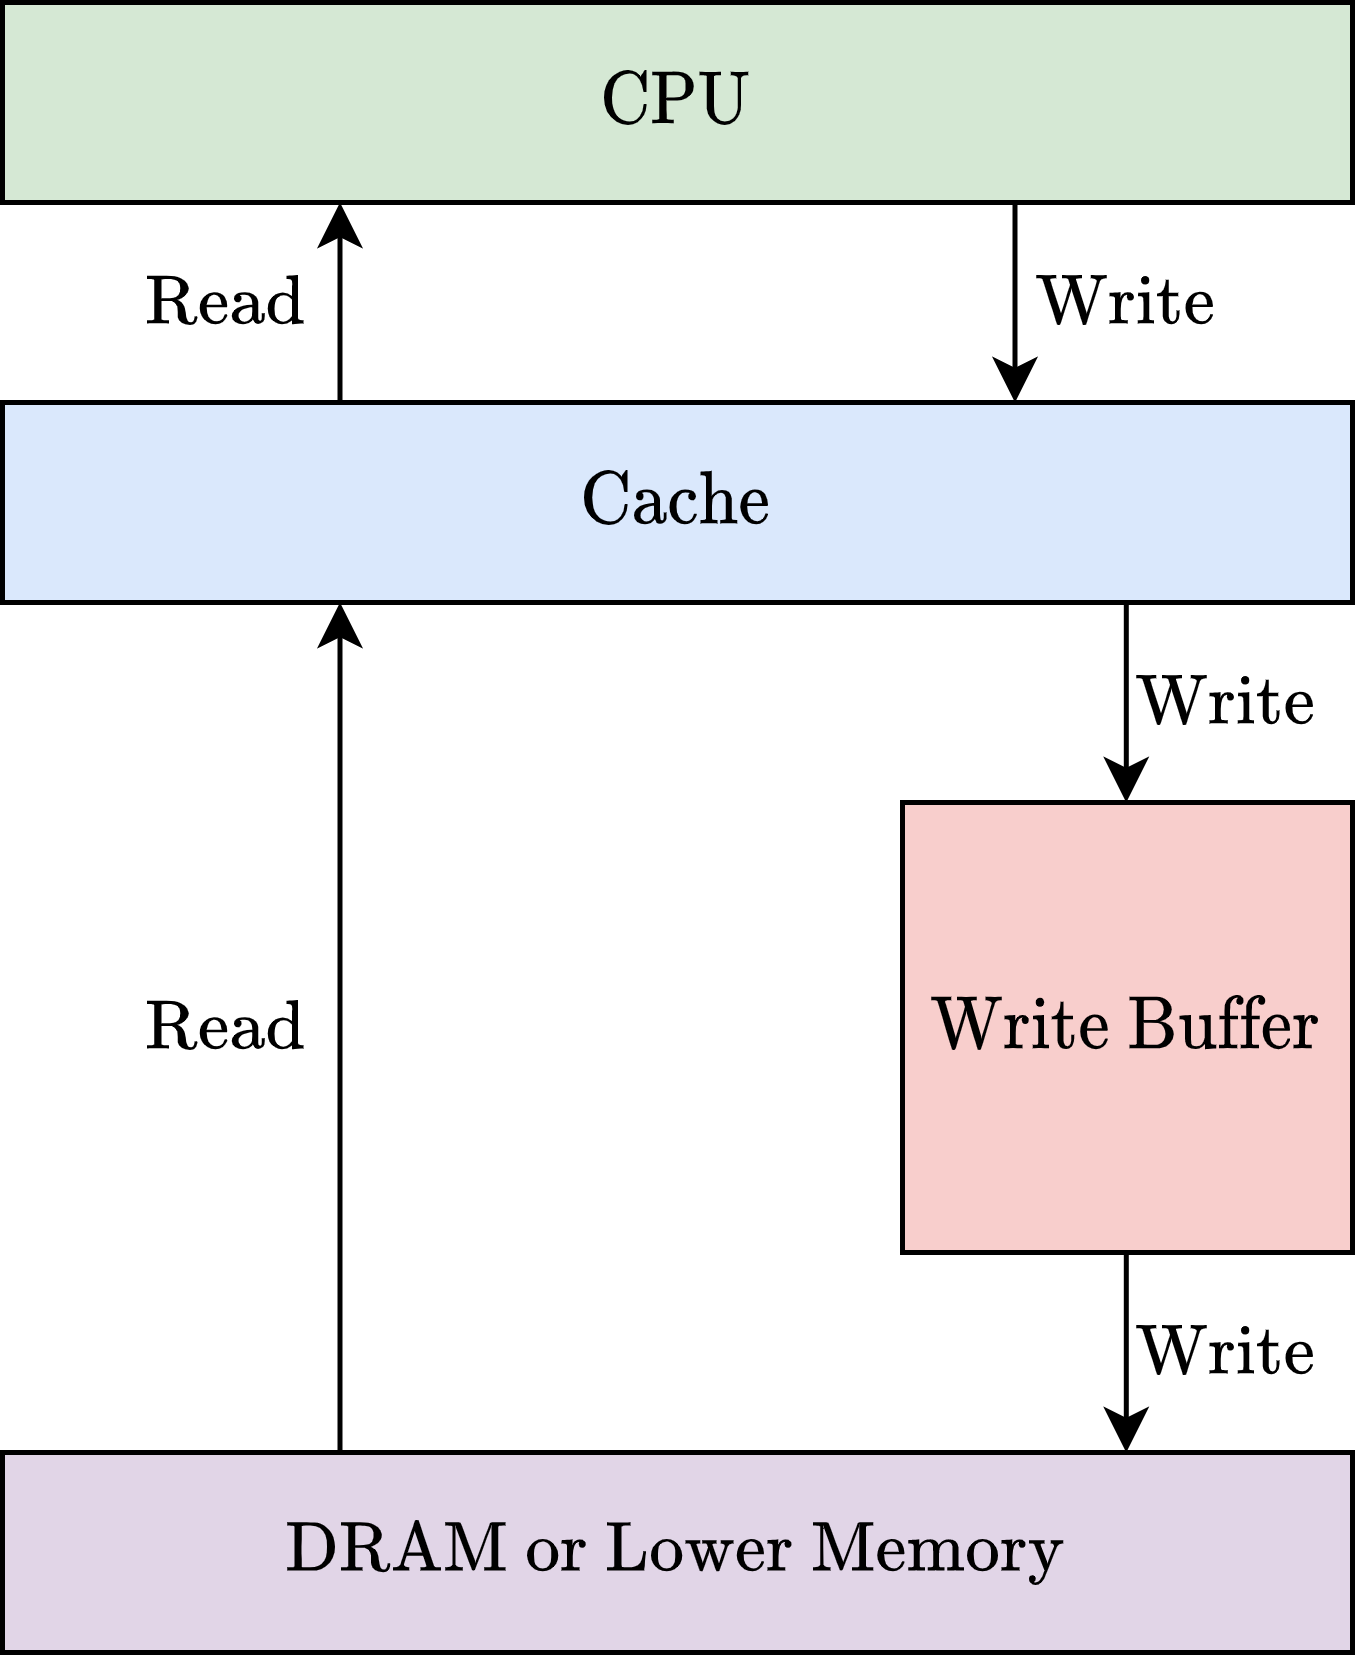

The diagram above was exported from draw.io. Its source (the exported page's mxGraphModel, read from the mxfile embedded in the PNG):
<mxGraphModel dx="745" dy="449" grid="1" gridSize="10" guides="1" tooltips="1" connect="1" arrows="1" fold="1" page="1" pageScale="1" pageWidth="827" pageHeight="1169" math="1" shadow="0">
  <root>
    <mxCell id="0" />
    <mxCell id="1" parent="0" />
    <mxCell id="4uLtnAICObTRx1e5xr7O-8" style="edgeStyle=orthogonalEdgeStyle;rounded=0;orthogonalLoop=1;jettySize=auto;html=1;exitX=0.75;exitY=1;exitDx=0;exitDy=0;entryX=0.75;entryY=0;entryDx=0;entryDy=0;strokeColor=#000000;" edge="1" parent="1" source="4uLtnAICObTRx1e5xr7O-1" target="4uLtnAICObTRx1e5xr7O-3">
      <mxGeometry relative="1" as="geometry" />
    </mxCell>
    <mxCell id="4uLtnAICObTRx1e5xr7O-1" value="$$\text{CPU}$$" style="rounded=0;whiteSpace=wrap;html=1;fillColor=#d5e8d4;strokeColor=#000000;" vertex="1" parent="1">
      <mxGeometry x="70" y="80" width="270" height="40" as="geometry" />
    </mxCell>
    <mxCell id="4uLtnAICObTRx1e5xr7O-13" style="edgeStyle=orthogonalEdgeStyle;rounded=0;orthogonalLoop=1;jettySize=auto;html=1;exitX=0.25;exitY=0;exitDx=0;exitDy=0;entryX=0.25;entryY=1;entryDx=0;entryDy=0;strokeColor=#000000;" edge="1" parent="1" source="4uLtnAICObTRx1e5xr7O-2" target="4uLtnAICObTRx1e5xr7O-3">
      <mxGeometry relative="1" as="geometry" />
    </mxCell>
    <mxCell id="4uLtnAICObTRx1e5xr7O-2" value="$$\text{DRAM or Lower Memory}$$" style="rounded=0;whiteSpace=wrap;html=1;fillColor=#e1d5e7;strokeColor=#000000;" vertex="1" parent="1">
      <mxGeometry x="70" y="370" width="270" height="40" as="geometry" />
    </mxCell>
    <mxCell id="4uLtnAICObTRx1e5xr7O-7" style="edgeStyle=orthogonalEdgeStyle;rounded=0;orthogonalLoop=1;jettySize=auto;html=1;exitX=0.25;exitY=0;exitDx=0;exitDy=0;entryX=0.25;entryY=1;entryDx=0;entryDy=0;strokeColor=#000000;" edge="1" parent="1" source="4uLtnAICObTRx1e5xr7O-3" target="4uLtnAICObTRx1e5xr7O-1">
      <mxGeometry relative="1" as="geometry" />
    </mxCell>
    <mxCell id="4uLtnAICObTRx1e5xr7O-3" value="$$\text{Cache}$$" style="rounded=0;whiteSpace=wrap;html=1;fillColor=#dae8fc;strokeColor=#000000;" vertex="1" parent="1">
      <mxGeometry x="70" y="160" width="270" height="40" as="geometry" />
    </mxCell>
    <mxCell id="4uLtnAICObTRx1e5xr7O-4" value="$$\text{Write Buffer}&lt;br&gt;$$" style="rounded=0;whiteSpace=wrap;html=1;fillColor=#f8cecc;strokeColor=#000000;" vertex="1" parent="1">
      <mxGeometry x="250" y="240" width="90" height="90" as="geometry" />
    </mxCell>
    <mxCell id="4uLtnAICObTRx1e5xr7O-9" style="edgeStyle=orthogonalEdgeStyle;rounded=0;orthogonalLoop=1;jettySize=auto;html=1;exitX=0.75;exitY=1;exitDx=0;exitDy=0;entryX=0.75;entryY=0;entryDx=0;entryDy=0;strokeColor=#000000;" edge="1" parent="1">
      <mxGeometry relative="1" as="geometry">
        <mxPoint x="294.76" y="200" as="sourcePoint" />
        <mxPoint x="294.76" y="240" as="targetPoint" />
      </mxGeometry>
    </mxCell>
    <mxCell id="4uLtnAICObTRx1e5xr7O-12" style="edgeStyle=orthogonalEdgeStyle;rounded=0;orthogonalLoop=1;jettySize=auto;html=1;exitX=0.75;exitY=1;exitDx=0;exitDy=0;entryX=0.75;entryY=0;entryDx=0;entryDy=0;strokeColor=#000000;" edge="1" parent="1">
      <mxGeometry relative="1" as="geometry">
        <mxPoint x="294.76" y="330" as="sourcePoint" />
        <mxPoint x="294.76" y="370" as="targetPoint" />
      </mxGeometry>
    </mxCell>
    <mxCell id="4uLtnAICObTRx1e5xr7O-14" value="$$\text{Read}$$" style="text;html=1;strokeColor=none;fillColor=none;align=center;verticalAlign=middle;whiteSpace=wrap;rounded=0;" vertex="1" parent="1">
      <mxGeometry x="90" y="270" width="50" height="30" as="geometry" />
    </mxCell>
    <mxCell id="4uLtnAICObTRx1e5xr7O-15" value="$$\text{Read}$$" style="text;html=1;strokeColor=none;fillColor=none;align=center;verticalAlign=middle;whiteSpace=wrap;rounded=0;" vertex="1" parent="1">
      <mxGeometry x="90" y="120" width="50" height="40" as="geometry" />
    </mxCell>
    <mxCell id="4uLtnAICObTRx1e5xr7O-16" value="$$\text{Write}$$" style="text;html=1;strokeColor=none;fillColor=none;align=center;verticalAlign=middle;whiteSpace=wrap;rounded=0;" vertex="1" parent="1">
      <mxGeometry x="270" y="120" width="50" height="40" as="geometry" />
    </mxCell>
    <mxCell id="4uLtnAICObTRx1e5xr7O-17" value="$$\text{Write}$$" style="text;html=1;strokeColor=none;fillColor=none;align=center;verticalAlign=middle;whiteSpace=wrap;rounded=0;" vertex="1" parent="1">
      <mxGeometry x="290" y="200" width="50" height="40" as="geometry" />
    </mxCell>
    <mxCell id="4uLtnAICObTRx1e5xr7O-18" value="$$\text{Write}$$" style="text;html=1;strokeColor=none;fillColor=none;align=center;verticalAlign=middle;whiteSpace=wrap;rounded=0;" vertex="1" parent="1">
      <mxGeometry x="290" y="330" width="50" height="40" as="geometry" />
    </mxCell>
  </root>
</mxGraphModel>